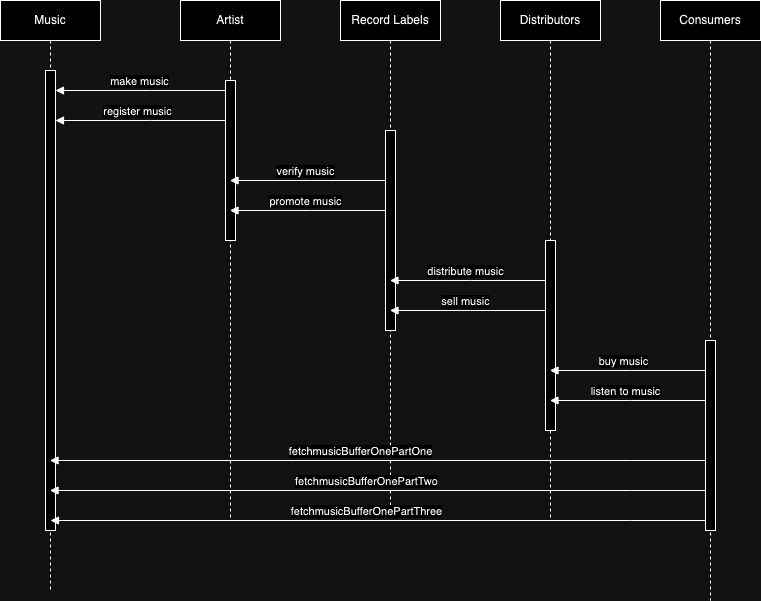

The diagram above was exported from draw.io. Its source (the exported page's mxGraphModel, read from the mxfile embedded in the PNG):
<mxGraphModel dx="1562" dy="894" grid="1" gridSize="10" guides="1" tooltips="1" connect="1" arrows="1" fold="1" page="1" pageScale="1" pageWidth="850" pageHeight="1100" math="0" shadow="0">
  <root>
    <mxCell id="0" />
    <mxCell id="1" parent="0" />
    <mxCell id="aM9ryv3xv72pqoxQDRHE-1" value="Music" style="shape=umlLifeline;perimeter=lifelinePerimeter;whiteSpace=wrap;html=1;container=0;dropTarget=0;collapsible=0;recursiveResize=0;outlineConnect=0;portConstraint=eastwest;newEdgeStyle={&quot;edgeStyle&quot;:&quot;elbowEdgeStyle&quot;,&quot;elbow&quot;:&quot;vertical&quot;,&quot;curved&quot;:0,&quot;rounded&quot;:0};" parent="1" vertex="1">
      <mxGeometry x="40" y="160" width="100" height="590" as="geometry" />
    </mxCell>
    <mxCell id="aM9ryv3xv72pqoxQDRHE-2" value="" style="html=1;points=[];perimeter=orthogonalPerimeter;outlineConnect=0;targetShapes=umlLifeline;portConstraint=eastwest;newEdgeStyle={&quot;edgeStyle&quot;:&quot;elbowEdgeStyle&quot;,&quot;elbow&quot;:&quot;vertical&quot;,&quot;curved&quot;:0,&quot;rounded&quot;:0};" parent="aM9ryv3xv72pqoxQDRHE-1" vertex="1">
      <mxGeometry x="45" y="70" width="10" height="460" as="geometry" />
    </mxCell>
    <mxCell id="aM9ryv3xv72pqoxQDRHE-5" value="Artist" style="shape=umlLifeline;perimeter=lifelinePerimeter;whiteSpace=wrap;html=1;container=0;dropTarget=0;collapsible=0;recursiveResize=0;outlineConnect=0;portConstraint=eastwest;newEdgeStyle={&quot;edgeStyle&quot;:&quot;elbowEdgeStyle&quot;,&quot;elbow&quot;:&quot;vertical&quot;,&quot;curved&quot;:0,&quot;rounded&quot;:0};" parent="1" vertex="1">
      <mxGeometry x="220" y="160" width="100" height="520" as="geometry" />
    </mxCell>
    <mxCell id="aM9ryv3xv72pqoxQDRHE-6" value="" style="html=1;points=[];perimeter=orthogonalPerimeter;outlineConnect=0;targetShapes=umlLifeline;portConstraint=eastwest;newEdgeStyle={&quot;edgeStyle&quot;:&quot;elbowEdgeStyle&quot;,&quot;elbow&quot;:&quot;vertical&quot;,&quot;curved&quot;:0,&quot;rounded&quot;:0};" parent="aM9ryv3xv72pqoxQDRHE-5" vertex="1">
      <mxGeometry x="45" y="80" width="10" height="160" as="geometry" />
    </mxCell>
    <mxCell id="aM9ryv3xv72pqoxQDRHE-9" value="register music" style="html=1;verticalAlign=bottom;endArrow=block;edgeStyle=elbowEdgeStyle;elbow=vertical;curved=0;rounded=0;" parent="1" source="aM9ryv3xv72pqoxQDRHE-6" target="aM9ryv3xv72pqoxQDRHE-2" edge="1">
      <mxGeometry x="0.0303" relative="1" as="geometry">
        <mxPoint x="175" y="280" as="sourcePoint" />
        <Array as="points">
          <mxPoint x="190" y="280" />
        </Array>
        <mxPoint x="100" y="280" as="targetPoint" />
        <mxPoint as="offset" />
      </mxGeometry>
    </mxCell>
    <mxCell id="sNuU80EVFYkQoYqmcqd0-5" value="Record Labels" style="shape=umlLifeline;perimeter=lifelinePerimeter;whiteSpace=wrap;html=1;container=0;dropTarget=0;collapsible=0;recursiveResize=0;outlineConnect=0;portConstraint=eastwest;newEdgeStyle={&quot;edgeStyle&quot;:&quot;elbowEdgeStyle&quot;,&quot;elbow&quot;:&quot;vertical&quot;,&quot;curved&quot;:0,&quot;rounded&quot;:0};" parent="1" vertex="1">
      <mxGeometry x="380" y="160" width="100" height="520" as="geometry" />
    </mxCell>
    <mxCell id="sNuU80EVFYkQoYqmcqd0-6" value="" style="html=1;points=[];perimeter=orthogonalPerimeter;outlineConnect=0;targetShapes=umlLifeline;portConstraint=eastwest;newEdgeStyle={&quot;edgeStyle&quot;:&quot;elbowEdgeStyle&quot;,&quot;elbow&quot;:&quot;vertical&quot;,&quot;curved&quot;:0,&quot;rounded&quot;:0};" parent="sNuU80EVFYkQoYqmcqd0-5" vertex="1">
      <mxGeometry x="45" y="130" width="10" height="200" as="geometry" />
    </mxCell>
    <mxCell id="sNuU80EVFYkQoYqmcqd0-7" value="Distributors" style="shape=umlLifeline;perimeter=lifelinePerimeter;whiteSpace=wrap;html=1;container=0;dropTarget=0;collapsible=0;recursiveResize=0;outlineConnect=0;portConstraint=eastwest;newEdgeStyle={&quot;edgeStyle&quot;:&quot;elbowEdgeStyle&quot;,&quot;elbow&quot;:&quot;vertical&quot;,&quot;curved&quot;:0,&quot;rounded&quot;:0};" parent="1" vertex="1">
      <mxGeometry x="540" y="160" width="100" height="520" as="geometry" />
    </mxCell>
    <mxCell id="sNuU80EVFYkQoYqmcqd0-8" value="" style="html=1;points=[];perimeter=orthogonalPerimeter;outlineConnect=0;targetShapes=umlLifeline;portConstraint=eastwest;newEdgeStyle={&quot;edgeStyle&quot;:&quot;elbowEdgeStyle&quot;,&quot;elbow&quot;:&quot;vertical&quot;,&quot;curved&quot;:0,&quot;rounded&quot;:0};" parent="sNuU80EVFYkQoYqmcqd0-7" vertex="1">
      <mxGeometry x="45" y="240" width="10" height="190" as="geometry" />
    </mxCell>
    <mxCell id="sNuU80EVFYkQoYqmcqd0-9" value="Consumers" style="shape=umlLifeline;perimeter=lifelinePerimeter;whiteSpace=wrap;html=1;container=0;dropTarget=0;collapsible=0;recursiveResize=0;outlineConnect=0;portConstraint=eastwest;newEdgeStyle={&quot;edgeStyle&quot;:&quot;elbowEdgeStyle&quot;,&quot;elbow&quot;:&quot;vertical&quot;,&quot;curved&quot;:0,&quot;rounded&quot;:0};" parent="1" vertex="1">
      <mxGeometry x="700" y="160" width="100" height="600" as="geometry" />
    </mxCell>
    <mxCell id="sNuU80EVFYkQoYqmcqd0-10" value="" style="html=1;points=[];perimeter=orthogonalPerimeter;outlineConnect=0;targetShapes=umlLifeline;portConstraint=eastwest;newEdgeStyle={&quot;edgeStyle&quot;:&quot;elbowEdgeStyle&quot;,&quot;elbow&quot;:&quot;vertical&quot;,&quot;curved&quot;:0,&quot;rounded&quot;:0};" parent="sNuU80EVFYkQoYqmcqd0-9" vertex="1">
      <mxGeometry x="45" y="340" width="10" height="190" as="geometry" />
    </mxCell>
    <mxCell id="sNuU80EVFYkQoYqmcqd0-11" value="make music" style="html=1;verticalAlign=bottom;endArrow=block;edgeStyle=elbowEdgeStyle;elbow=horizontal;curved=0;rounded=0;" parent="1" target="aM9ryv3xv72pqoxQDRHE-2" edge="1">
      <mxGeometry x="0.0061" relative="1" as="geometry">
        <mxPoint x="265" y="250" as="sourcePoint" />
        <Array as="points">
          <mxPoint x="190" y="250" />
        </Array>
        <mxPoint x="100" y="250" as="targetPoint" />
        <mxPoint as="offset" />
      </mxGeometry>
    </mxCell>
    <mxCell id="sNuU80EVFYkQoYqmcqd0-13" value="verify music" style="html=1;verticalAlign=bottom;endArrow=block;edgeStyle=elbowEdgeStyle;elbow=vertical;curved=0;rounded=0;" parent="1" edge="1" target="aM9ryv3xv72pqoxQDRHE-5">
      <mxGeometry x="0.0345" relative="1" as="geometry">
        <mxPoint x="425" y="340" as="sourcePoint" />
        <Array as="points">
          <mxPoint x="350" y="340" />
        </Array>
        <mxPoint x="300" y="340" as="targetPoint" />
        <mxPoint as="offset" />
      </mxGeometry>
    </mxCell>
    <mxCell id="sNuU80EVFYkQoYqmcqd0-14" value="promote music" style="html=1;verticalAlign=bottom;endArrow=block;edgeStyle=elbowEdgeStyle;elbow=vertical;curved=0;rounded=0;" parent="1" edge="1" target="aM9ryv3xv72pqoxQDRHE-5">
      <mxGeometry x="0.0345" relative="1" as="geometry">
        <mxPoint x="425" y="370" as="sourcePoint" />
        <Array as="points">
          <mxPoint x="350" y="370" />
        </Array>
        <mxPoint x="310" y="370" as="targetPoint" />
        <mxPoint as="offset" />
      </mxGeometry>
    </mxCell>
    <mxCell id="sNuU80EVFYkQoYqmcqd0-15" value="distribute music" style="html=1;verticalAlign=bottom;endArrow=block;edgeStyle=elbowEdgeStyle;elbow=vertical;curved=0;rounded=0;" parent="1" target="sNuU80EVFYkQoYqmcqd0-5" edge="1">
      <mxGeometry x="0.0345" relative="1" as="geometry">
        <mxPoint x="585" y="440" as="sourcePoint" />
        <Array as="points">
          <mxPoint x="510" y="440" />
        </Array>
        <mxPoint x="460" y="440" as="targetPoint" />
        <mxPoint as="offset" />
      </mxGeometry>
    </mxCell>
    <mxCell id="sNuU80EVFYkQoYqmcqd0-17" value="buy music" style="html=1;verticalAlign=bottom;endArrow=block;edgeStyle=elbowEdgeStyle;elbow=vertical;curved=0;rounded=0;" parent="1" target="sNuU80EVFYkQoYqmcqd0-7" edge="1">
      <mxGeometry x="0.0526" relative="1" as="geometry">
        <mxPoint x="745" y="530" as="sourcePoint" />
        <Array as="points">
          <mxPoint x="670" y="530" />
        </Array>
        <mxPoint x="630" y="530" as="targetPoint" />
        <mxPoint as="offset" />
      </mxGeometry>
    </mxCell>
    <mxCell id="sNuU80EVFYkQoYqmcqd0-18" value="listen to music" style="html=1;verticalAlign=bottom;endArrow=block;edgeStyle=elbowEdgeStyle;elbow=vertical;curved=0;rounded=0;" parent="1" edge="1" target="sNuU80EVFYkQoYqmcqd0-7">
      <mxGeometry x="0.0345" relative="1" as="geometry">
        <mxPoint x="745" y="560" as="sourcePoint" />
        <Array as="points">
          <mxPoint x="670" y="560" />
        </Array>
        <mxPoint x="630" y="560" as="targetPoint" />
        <mxPoint as="offset" />
      </mxGeometry>
    </mxCell>
    <mxCell id="FxWZ-ViR_OZ3Fe_2nWIn-1" value="sell music" style="html=1;verticalAlign=bottom;endArrow=block;edgeStyle=elbowEdgeStyle;elbow=vertical;curved=0;rounded=0;" parent="1" edge="1" target="sNuU80EVFYkQoYqmcqd0-5">
      <mxGeometry x="0.0345" relative="1" as="geometry">
        <mxPoint x="585" y="470" as="sourcePoint" />
        <Array as="points">
          <mxPoint x="510" y="470" />
        </Array>
        <mxPoint x="470" y="470" as="targetPoint" />
        <mxPoint as="offset" />
      </mxGeometry>
    </mxCell>
    <mxCell id="jiGk18xJ4TvgLJPvqoXb-5" value="fetchmusicBufferOnePartTwo" style="html=1;verticalAlign=bottom;endArrow=block;edgeStyle=elbowEdgeStyle;elbow=vertical;curved=0;rounded=0;" edge="1" parent="1" target="aM9ryv3xv72pqoxQDRHE-1">
      <mxGeometry x="0.0343" relative="1" as="geometry">
        <mxPoint x="745" y="650" as="sourcePoint" />
        <Array as="points">
          <mxPoint x="670" y="650" />
        </Array>
        <mxPoint x="600" y="650" as="targetPoint" />
        <mxPoint as="offset" />
      </mxGeometry>
    </mxCell>
    <mxCell id="jiGk18xJ4TvgLJPvqoXb-6" value="fetchmusicBufferOnePartOne" style="html=1;verticalAlign=bottom;endArrow=block;edgeStyle=elbowEdgeStyle;elbow=vertical;curved=0;rounded=0;" edge="1" parent="1" target="aM9ryv3xv72pqoxQDRHE-1">
      <mxGeometry x="0.0526" relative="1" as="geometry">
        <mxPoint x="745" y="620" as="sourcePoint" />
        <Array as="points">
          <mxPoint x="670" y="620" />
        </Array>
        <mxPoint x="600" y="620" as="targetPoint" />
        <mxPoint as="offset" />
      </mxGeometry>
    </mxCell>
    <mxCell id="jiGk18xJ4TvgLJPvqoXb-7" value="fetchmusicBufferOnePartThree" style="html=1;verticalAlign=bottom;endArrow=block;edgeStyle=elbowEdgeStyle;elbow=vertical;curved=0;rounded=0;" edge="1" parent="1">
      <mxGeometry x="0.0345" relative="1" as="geometry">
        <mxPoint x="745" y="680" as="sourcePoint" />
        <Array as="points">
          <mxPoint x="670" y="680" />
        </Array>
        <mxPoint x="90" y="680" as="targetPoint" />
        <mxPoint as="offset" />
      </mxGeometry>
    </mxCell>
  </root>
</mxGraphModel>